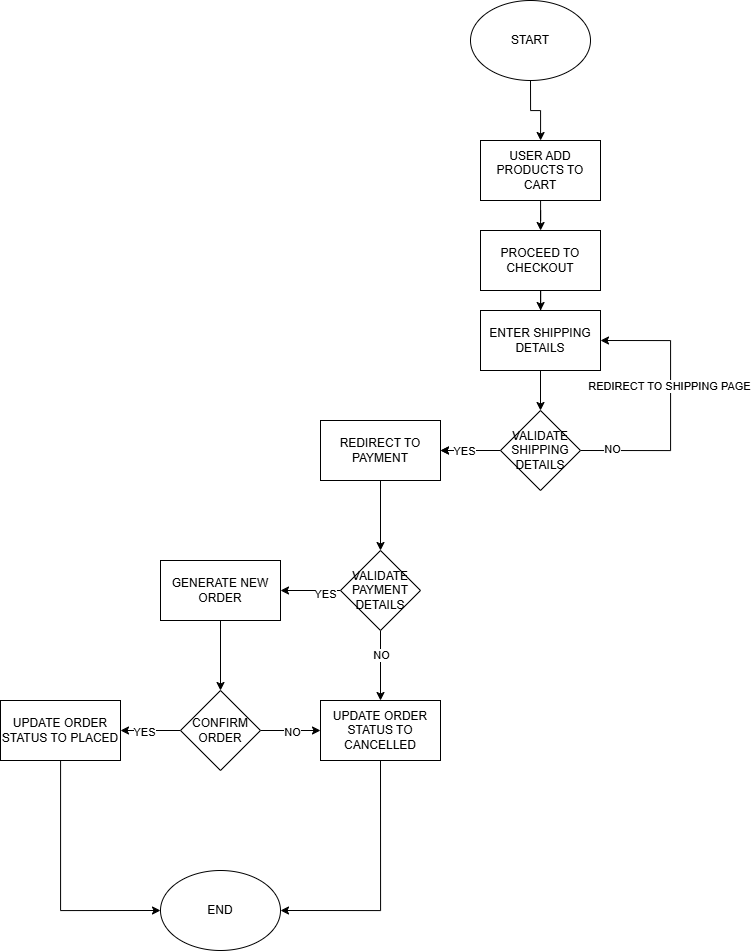

The diagram above was exported from draw.io. Its source (the exported page's mxGraphModel, read from the mxfile embedded in the PNG):
<mxGraphModel dx="2465" dy="857" grid="1" gridSize="10" guides="1" tooltips="1" connect="1" arrows="1" fold="1" page="1" pageScale="1" pageWidth="850" pageHeight="1100" math="0" shadow="0">
  <root>
    <mxCell id="0" />
    <mxCell id="1" parent="0" />
    <mxCell id="WDrDtEf7TIwyIOPj_nGG-3" style="edgeStyle=orthogonalEdgeStyle;rounded=0;orthogonalLoop=1;jettySize=auto;html=1;exitX=0.5;exitY=1;exitDx=0;exitDy=0;" edge="1" parent="1" source="WDrDtEf7TIwyIOPj_nGG-1" target="WDrDtEf7TIwyIOPj_nGG-2">
      <mxGeometry relative="1" as="geometry" />
    </mxCell>
    <mxCell id="WDrDtEf7TIwyIOPj_nGG-1" value="START" style="ellipse;whiteSpace=wrap;html=1;" vertex="1" parent="1">
      <mxGeometry x="380" y="40" width="120" height="80" as="geometry" />
    </mxCell>
    <mxCell id="WDrDtEf7TIwyIOPj_nGG-8" value="" style="edgeStyle=orthogonalEdgeStyle;rounded=0;orthogonalLoop=1;jettySize=auto;html=1;" edge="1" parent="1" source="WDrDtEf7TIwyIOPj_nGG-2" target="WDrDtEf7TIwyIOPj_nGG-7">
      <mxGeometry relative="1" as="geometry" />
    </mxCell>
    <mxCell id="WDrDtEf7TIwyIOPj_nGG-2" value="USER ADD PRODUCTS TO CART" style="rounded=0;whiteSpace=wrap;html=1;" vertex="1" parent="1">
      <mxGeometry x="390" y="180" width="120" height="60" as="geometry" />
    </mxCell>
    <mxCell id="WDrDtEf7TIwyIOPj_nGG-30" value="" style="edgeStyle=orthogonalEdgeStyle;rounded=0;orthogonalLoop=1;jettySize=auto;html=1;" edge="1" parent="1" source="WDrDtEf7TIwyIOPj_nGG-7" target="WDrDtEf7TIwyIOPj_nGG-29">
      <mxGeometry relative="1" as="geometry" />
    </mxCell>
    <mxCell id="WDrDtEf7TIwyIOPj_nGG-7" value="PROCEED TO CHECKOUT" style="rounded=0;whiteSpace=wrap;html=1;" vertex="1" parent="1">
      <mxGeometry x="390" y="270" width="120" height="60" as="geometry" />
    </mxCell>
    <mxCell id="WDrDtEf7TIwyIOPj_nGG-13" value="" style="edgeStyle=orthogonalEdgeStyle;rounded=0;orthogonalLoop=1;jettySize=auto;html=1;" edge="1" parent="1" source="WDrDtEf7TIwyIOPj_nGG-10" target="WDrDtEf7TIwyIOPj_nGG-12">
      <mxGeometry relative="1" as="geometry" />
    </mxCell>
    <mxCell id="WDrDtEf7TIwyIOPj_nGG-32" style="edgeStyle=orthogonalEdgeStyle;rounded=0;orthogonalLoop=1;jettySize=auto;html=1;exitX=1;exitY=0.5;exitDx=0;exitDy=0;entryX=1;entryY=0.5;entryDx=0;entryDy=0;" edge="1" parent="1" source="WDrDtEf7TIwyIOPj_nGG-10" target="WDrDtEf7TIwyIOPj_nGG-29">
      <mxGeometry relative="1" as="geometry">
        <Array as="points">
          <mxPoint x="580" y="490" />
          <mxPoint x="580" y="380" />
        </Array>
      </mxGeometry>
    </mxCell>
    <mxCell id="WDrDtEf7TIwyIOPj_nGG-33" value="REDIRECT TO SHIPPING PAGE" style="edgeLabel;html=1;align=center;verticalAlign=middle;resizable=0;points=[];" vertex="1" connectable="0" parent="WDrDtEf7TIwyIOPj_nGG-32">
      <mxGeometry x="0.1556" y="2" relative="1" as="geometry">
        <mxPoint as="offset" />
      </mxGeometry>
    </mxCell>
    <mxCell id="WDrDtEf7TIwyIOPj_nGG-34" value="NO" style="edgeLabel;html=1;align=center;verticalAlign=middle;resizable=0;points=[];" vertex="1" connectable="0" parent="WDrDtEf7TIwyIOPj_nGG-32">
      <mxGeometry x="-0.7748" y="2" relative="1" as="geometry">
        <mxPoint as="offset" />
      </mxGeometry>
    </mxCell>
    <mxCell id="WDrDtEf7TIwyIOPj_nGG-35" value="" style="edgeStyle=orthogonalEdgeStyle;rounded=0;orthogonalLoop=1;jettySize=auto;html=1;" edge="1" parent="1" source="WDrDtEf7TIwyIOPj_nGG-10" target="WDrDtEf7TIwyIOPj_nGG-12">
      <mxGeometry relative="1" as="geometry" />
    </mxCell>
    <mxCell id="WDrDtEf7TIwyIOPj_nGG-36" value="YES" style="edgeLabel;html=1;align=center;verticalAlign=middle;resizable=0;points=[];" vertex="1" connectable="0" parent="WDrDtEf7TIwyIOPj_nGG-35">
      <mxGeometry x="0.22" relative="1" as="geometry">
        <mxPoint as="offset" />
      </mxGeometry>
    </mxCell>
    <mxCell id="WDrDtEf7TIwyIOPj_nGG-10" value="VALIDATE SHIPPING DETAILS" style="rhombus;whiteSpace=wrap;html=1;rounded=0;" vertex="1" parent="1">
      <mxGeometry x="410" y="450" width="80" height="80" as="geometry" />
    </mxCell>
    <mxCell id="WDrDtEf7TIwyIOPj_nGG-15" value="" style="edgeStyle=orthogonalEdgeStyle;rounded=0;orthogonalLoop=1;jettySize=auto;html=1;" edge="1" parent="1" source="WDrDtEf7TIwyIOPj_nGG-12" target="WDrDtEf7TIwyIOPj_nGG-14">
      <mxGeometry relative="1" as="geometry" />
    </mxCell>
    <mxCell id="WDrDtEf7TIwyIOPj_nGG-12" value="REDIRECT TO PAYMENT" style="whiteSpace=wrap;html=1;rounded=0;" vertex="1" parent="1">
      <mxGeometry x="230" y="460" width="120" height="60" as="geometry" />
    </mxCell>
    <mxCell id="WDrDtEf7TIwyIOPj_nGG-17" value="" style="edgeStyle=orthogonalEdgeStyle;rounded=0;orthogonalLoop=1;jettySize=auto;html=1;" edge="1" parent="1" source="WDrDtEf7TIwyIOPj_nGG-14" target="WDrDtEf7TIwyIOPj_nGG-16">
      <mxGeometry relative="1" as="geometry" />
    </mxCell>
    <mxCell id="WDrDtEf7TIwyIOPj_nGG-37" value="YES" style="edgeLabel;html=1;align=center;verticalAlign=middle;resizable=0;points=[];" vertex="1" connectable="0" parent="WDrDtEf7TIwyIOPj_nGG-17">
      <mxGeometry x="-0.48" y="3" relative="1" as="geometry">
        <mxPoint as="offset" />
      </mxGeometry>
    </mxCell>
    <mxCell id="WDrDtEf7TIwyIOPj_nGG-40" style="edgeStyle=orthogonalEdgeStyle;rounded=0;orthogonalLoop=1;jettySize=auto;html=1;exitX=0.5;exitY=1;exitDx=0;exitDy=0;entryX=0.5;entryY=0;entryDx=0;entryDy=0;" edge="1" parent="1" source="WDrDtEf7TIwyIOPj_nGG-14" target="WDrDtEf7TIwyIOPj_nGG-25">
      <mxGeometry relative="1" as="geometry" />
    </mxCell>
    <mxCell id="WDrDtEf7TIwyIOPj_nGG-41" value="NO" style="edgeLabel;html=1;align=center;verticalAlign=middle;resizable=0;points=[];" vertex="1" connectable="0" parent="WDrDtEf7TIwyIOPj_nGG-40">
      <mxGeometry x="-0.2971" relative="1" as="geometry">
        <mxPoint as="offset" />
      </mxGeometry>
    </mxCell>
    <mxCell id="WDrDtEf7TIwyIOPj_nGG-14" value="VALIDATE PAYMENT DETAILS" style="rhombus;whiteSpace=wrap;html=1;rounded=0;" vertex="1" parent="1">
      <mxGeometry x="250" y="590" width="80" height="80" as="geometry" />
    </mxCell>
    <mxCell id="WDrDtEf7TIwyIOPj_nGG-22" value="" style="edgeStyle=orthogonalEdgeStyle;rounded=0;orthogonalLoop=1;jettySize=auto;html=1;" edge="1" parent="1" source="WDrDtEf7TIwyIOPj_nGG-16" target="WDrDtEf7TIwyIOPj_nGG-21">
      <mxGeometry relative="1" as="geometry" />
    </mxCell>
    <mxCell id="WDrDtEf7TIwyIOPj_nGG-16" value="GENERATE NEW ORDER" style="whiteSpace=wrap;html=1;rounded=0;" vertex="1" parent="1">
      <mxGeometry x="70" y="600" width="120" height="60" as="geometry" />
    </mxCell>
    <mxCell id="WDrDtEf7TIwyIOPj_nGG-24" value="" style="edgeStyle=orthogonalEdgeStyle;rounded=0;orthogonalLoop=1;jettySize=auto;html=1;" edge="1" parent="1" source="WDrDtEf7TIwyIOPj_nGG-21" target="WDrDtEf7TIwyIOPj_nGG-23">
      <mxGeometry relative="1" as="geometry" />
    </mxCell>
    <mxCell id="WDrDtEf7TIwyIOPj_nGG-42" value="YES" style="edgeLabel;html=1;align=center;verticalAlign=middle;resizable=0;points=[];" vertex="1" connectable="0" parent="WDrDtEf7TIwyIOPj_nGG-24">
      <mxGeometry x="0.22" y="1" relative="1" as="geometry">
        <mxPoint as="offset" />
      </mxGeometry>
    </mxCell>
    <mxCell id="WDrDtEf7TIwyIOPj_nGG-26" value="" style="edgeStyle=orthogonalEdgeStyle;rounded=0;orthogonalLoop=1;jettySize=auto;html=1;" edge="1" parent="1" source="WDrDtEf7TIwyIOPj_nGG-21" target="WDrDtEf7TIwyIOPj_nGG-25">
      <mxGeometry relative="1" as="geometry" />
    </mxCell>
    <mxCell id="WDrDtEf7TIwyIOPj_nGG-43" value="NO" style="edgeLabel;html=1;align=center;verticalAlign=middle;resizable=0;points=[];" vertex="1" connectable="0" parent="WDrDtEf7TIwyIOPj_nGG-26">
      <mxGeometry x="0.0467" y="-1" relative="1" as="geometry">
        <mxPoint as="offset" />
      </mxGeometry>
    </mxCell>
    <mxCell id="WDrDtEf7TIwyIOPj_nGG-21" value="CONFIRM ORDER" style="rhombus;whiteSpace=wrap;html=1;rounded=0;" vertex="1" parent="1">
      <mxGeometry x="90" y="730" width="80" height="80" as="geometry" />
    </mxCell>
    <mxCell id="WDrDtEf7TIwyIOPj_nGG-45" value="" style="edgeStyle=orthogonalEdgeStyle;rounded=0;orthogonalLoop=1;jettySize=auto;html=1;entryX=0;entryY=0.5;entryDx=0;entryDy=0;" edge="1" parent="1" source="WDrDtEf7TIwyIOPj_nGG-23" target="WDrDtEf7TIwyIOPj_nGG-47">
      <mxGeometry relative="1" as="geometry">
        <mxPoint x="100" y="949.9999999999998" as="targetPoint" />
        <Array as="points">
          <mxPoint x="-30" y="950" />
        </Array>
      </mxGeometry>
    </mxCell>
    <mxCell id="WDrDtEf7TIwyIOPj_nGG-23" value="UPDATE ORDER STATUS TO PLACED" style="whiteSpace=wrap;html=1;rounded=0;" vertex="1" parent="1">
      <mxGeometry x="-90" y="740" width="120" height="60" as="geometry" />
    </mxCell>
    <mxCell id="WDrDtEf7TIwyIOPj_nGG-46" style="edgeStyle=orthogonalEdgeStyle;rounded=0;orthogonalLoop=1;jettySize=auto;html=1;exitX=0.5;exitY=1;exitDx=0;exitDy=0;entryX=1;entryY=0.5;entryDx=0;entryDy=0;" edge="1" parent="1" source="WDrDtEf7TIwyIOPj_nGG-25" target="WDrDtEf7TIwyIOPj_nGG-47">
      <mxGeometry relative="1" as="geometry">
        <mxPoint x="179.9999999999909" y="950" as="targetPoint" />
      </mxGeometry>
    </mxCell>
    <mxCell id="WDrDtEf7TIwyIOPj_nGG-25" value="UPDATE ORDER STATUS TO CANCELLED" style="whiteSpace=wrap;html=1;rounded=0;" vertex="1" parent="1">
      <mxGeometry x="230" y="740" width="120" height="60" as="geometry" />
    </mxCell>
    <mxCell id="WDrDtEf7TIwyIOPj_nGG-31" style="edgeStyle=orthogonalEdgeStyle;rounded=0;orthogonalLoop=1;jettySize=auto;html=1;entryX=0.5;entryY=0;entryDx=0;entryDy=0;" edge="1" parent="1" source="WDrDtEf7TIwyIOPj_nGG-29" target="WDrDtEf7TIwyIOPj_nGG-10">
      <mxGeometry relative="1" as="geometry" />
    </mxCell>
    <mxCell id="WDrDtEf7TIwyIOPj_nGG-29" value="ENTER SHIPPING DETAILS" style="whiteSpace=wrap;html=1;rounded=0;" vertex="1" parent="1">
      <mxGeometry x="390" y="350" width="120" height="60" as="geometry" />
    </mxCell>
    <mxCell id="WDrDtEf7TIwyIOPj_nGG-47" value="END" style="ellipse;whiteSpace=wrap;html=1;" vertex="1" parent="1">
      <mxGeometry x="70" y="910" width="120" height="80" as="geometry" />
    </mxCell>
  </root>
</mxGraphModel>